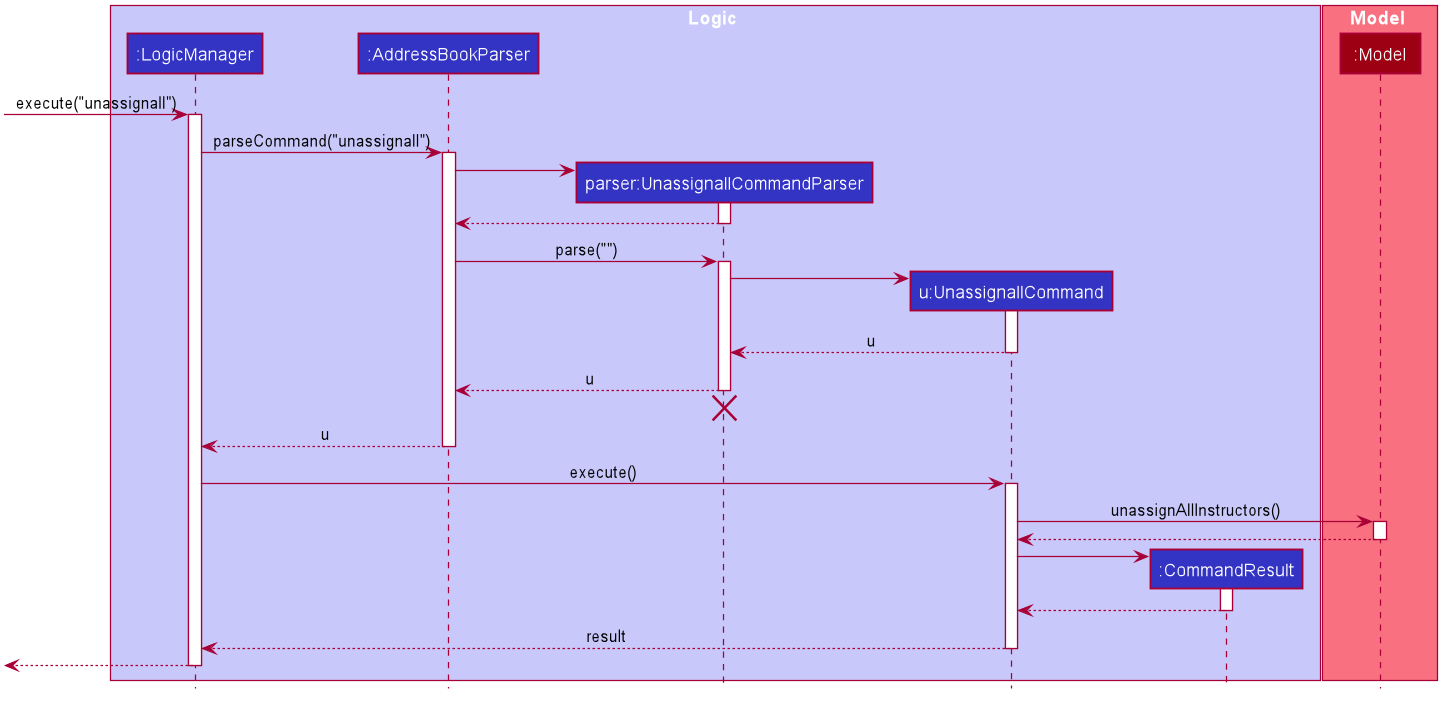

The diagram above was rendered by PlantUML. Its source (embedded in the PNG):
@startuml








skinparam BackgroundColor #FFFFFFF

skinparam Shadowing false

skinparam Class {
    FontColor #FFFFFF
    BorderThickness 1
    BorderColor #FFFFFF
    StereotypeFontColor #FFFFFF
    FontName Arial
}

skinparam Actor {
    BorderColor #000000
    Color #000000
    FontName Arial
}

skinparam Sequence {
    MessageAlign center
    BoxFontSize 15
    BoxPadding 0
    BoxFontColor #FFFFFF
    FontName Arial
}

skinparam Participant {
    FontColor #FFFFFFF
    Padding 20
}

skinparam MinClassWidth 50
skinparam ParticipantPadding 10
skinparam Shadowing false
skinparam DefaultTextAlignment center
skinparam packageStyle Rectangle

hide footbox
hide members
hide circle

box Logic #C8C8FA
participant ":LogicManager" as LogicManager #3333C4
participant ":AddressBookParser" as AddressBookParser #3333C4
participant "parser:UnassignallCommandParser" as UnassignallCommandParser #3333C4
participant "u:UnassignallCommand" as UnassignallCommand #3333C4
participant ":CommandResult" as CommandResult #3333C4
end box

box Model #F97181
participant ":Model" as Model #9D0012
end box

[-> LogicManager : execute("unassignall")
activate LogicManager

LogicManager -> AddressBookParser : parseCommand("unassignall")
activate AddressBookParser

create UnassignallCommandParser
AddressBookParser -> UnassignallCommandParser
activate UnassignallCommandParser

UnassignallCommandParser --> AddressBookParser
deactivate UnassignallCommandParser

AddressBookParser -> UnassignallCommandParser : parse("")
activate UnassignallCommandParser

create UnassignallCommand

UnassignallCommandParser -> UnassignallCommand
activate UnassignallCommand

UnassignallCommand  --> UnassignallCommandParser : u
deactivate UnassignallCommand

UnassignallCommandParser --> AddressBookParser : u
deactivate UnassignallCommandParser
UnassignallCommandParser -[hidden]-> AddressBookParser
destroy UnassignallCommandParser

AddressBookParser --> LogicManager : u
deactivate AddressBookParser

LogicManager -> UnassignallCommand  : execute()
activate UnassignallCommand

UnassignallCommand  -> Model : unassignAllInstructors()

activate Model

Model --> UnassignallCommand

deactivate Model

create CommandResult
UnassignallCommand  -> CommandResult
activate CommandResult

CommandResult --> UnassignallCommand
deactivate CommandResult

UnassignallCommand  --> LogicManager : result
deactivate UnassignallCommand

[<--LogicManager
deactivate LogicManager
@enduml